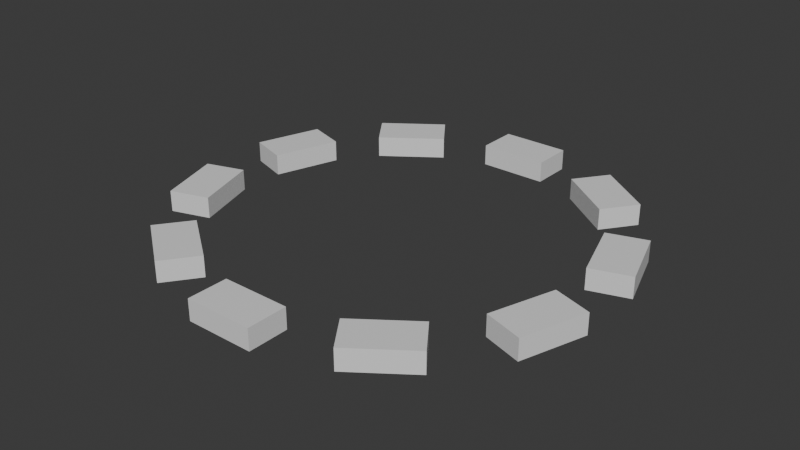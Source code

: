 # Source: circle.blend  (saved by Blender 4.2.66; exported with 4.5.12 LTS)
import bpy
from mathutils import Matrix  # noqa: F401  (used for matrix-valued properties, if any)

bpy.ops.wm.read_factory_settings(use_empty=True)
scene = bpy.context.scene
scene.name = 'Scene'

# ---- collections
col_collection = bpy.data.collections.new('Collection'); scene.collection.children.link(col_collection)

# ---- materials (node trees are filled in below, after node groups)
mat_material = bpy.data.materials.new('Material')
mat_material.alpha_threshold = 0.0
mat_material.roughness = 0.5
mat_material.line_color = (0.0, 0.0, 0.0, 1.0)

# ---- material node trees
mat_material.use_nodes = True; mat_material.node_tree.nodes.clear()
_N = mat_material.node_tree.nodes; _L = mat_material.node_tree.links
n0 = _N.new('ShaderNodeOutputMaterial'); n0.name = 'Material Output'; n0.location = (300, 300)
n1 = _N.new('ShaderNodeBsdfPrincipled'); n1.name = 'Principled BSDF'; n1.location = (10, 300)
n1.inputs[3].default_value = 1.45
_L.new(n1.outputs[0], n0.inputs[0])
n0.is_active_output = True

# ---- world
world_world = bpy.data.worlds.new('World'); scene.world = world_world
world_world.use_nodes = True; world_world.node_tree.nodes.clear()
_N = world_world.node_tree.nodes; _L = world_world.node_tree.links
n0 = _N.new('ShaderNodeOutputWorld'); n0.name = 'World Output'; n0.location = (300, 300)
n1 = _N.new('ShaderNodeBackground'); n1.name = 'Background'; n1.location = (10, 300)
n1.inputs[0].default_value = (0.05088, 0.05088, 0.05088, 1.0)
_L.new(n1.outputs[0], n0.inputs[0])
n0.is_active_output = True
world_world.color = (0.05088, 0.05088, 0.05088)
world_world.sun_shadow_jitter_overblur = 0.0

# ---- meshes
me_cube = bpy.data.meshes.new('Cube')
me_cube.from_pydata([(1.0, -5.271, 0.3081), (1.0, -5.271, -0.3081), (1.0, -6.461, 0.3081), (1.0, -6.461, -0.3081), (-1.0, -5.271, 0.3081), (-1.0, -5.271, -0.3081), (-1.0, -6.461, 0.3081), (-1.0, -6.461, -0.3081)], [], [(0, 4, 6, 2), (3, 2, 6, 7), (7, 6, 4, 5), (5, 1, 3, 7), (1, 0, 2, 3), (5, 4, 0, 1)])
_uv = me_cube.uv_layers.new(name='UVMap')
_uv.uv.foreach_set('vector', [0.625, 0.5, 0.875, 0.5, 0.875, 0.75, 0.625, 0.75, 0.375, 0.75, 0.625, 0.75, 0.625, 1.0, 0.375, 1.0, 0.375, 0.0, 0.625, 0.0, 0.625, 0.25, 0.375, 0.25, 0.125, 0.5, 0.375, 0.5, 0.375, 0.75, 0.125, 0.75, 0.375, 0.5, 0.625, 0.5, 0.625, 0.75, 0.375, 0.75, 0.375, 0.25, 0.625, 0.25, 0.625, 0.5, 0.375, 0.5])
me_cube.materials.append(mat_material)
me_cube.use_mirror_vertex_groups = False
me_cube.update()

# ---- objects
ob_cube = bpy.data.objects.new('Cube', me_cube)
ob_empty = bpy.data.objects.new('Empty', None)

# ---- transforms, parenting, visibility, modifiers, constraints
ob_cube.location = (0.0, 0.0, 0.0)
ob_cube.lock_rotations_4d = False
ob_cube.empty_display_type = 'ARROWS'
ob_cube.lineart.crease_threshold = 0.0
_m = ob_cube.modifiers.new('Array', 'ARRAY')
_m.count = 10
_m.use_relative_offset = False
_m.use_object_offset = True
_m.offset_object = ob_empty
ob_empty.location = (0.0, 0.0, 0.0)
ob_empty.rotation_euler = (0.0, -0.0, 0.6283)

# ---- collection membership
col_collection.objects.link(ob_cube)
col_collection.objects.link(ob_empty)

# ---- scene / render settings (as saved in the file)
scene.frame_start = 1; scene.frame_end = 250; scene.frame_set(1)
scene.render.engine = 'BLENDER_EEVEE_NEXT'
bpy.context.view_layer.update()

# ---- added for rendering (the .blend has no active camera and no usable light): camera, sun
cam_auto = bpy.data.cameras.new('AutoCamera')
cam_auto.lens = 50.0
cam_auto.sensor_width = 36.0
cam_auto.clip_end = 1000.0
ob_auto_camera = bpy.data.objects.new('AutoCamera', cam_auto)
scene.collection.objects.link(ob_auto_camera)
ob_auto_camera.location = (16.9071, -20.2886, 13.5257)
ob_auto_camera.rotation_euler = (1.09748, -7.21219e-08, 0.694738)
scene.camera = ob_auto_camera
light_auto_sun = bpy.data.lights.new('AutoSun', 'SUN')
light_auto_sun.energy = 3.0
light_auto_sun.angle = 0.0523599
ob_auto_sun = bpy.data.objects.new('AutoSun', light_auto_sun)
scene.collection.objects.link(ob_auto_sun)
ob_auto_sun.rotation_euler = (0.872665, 0.174533, 0.523599)
bpy.context.view_layer.update()
